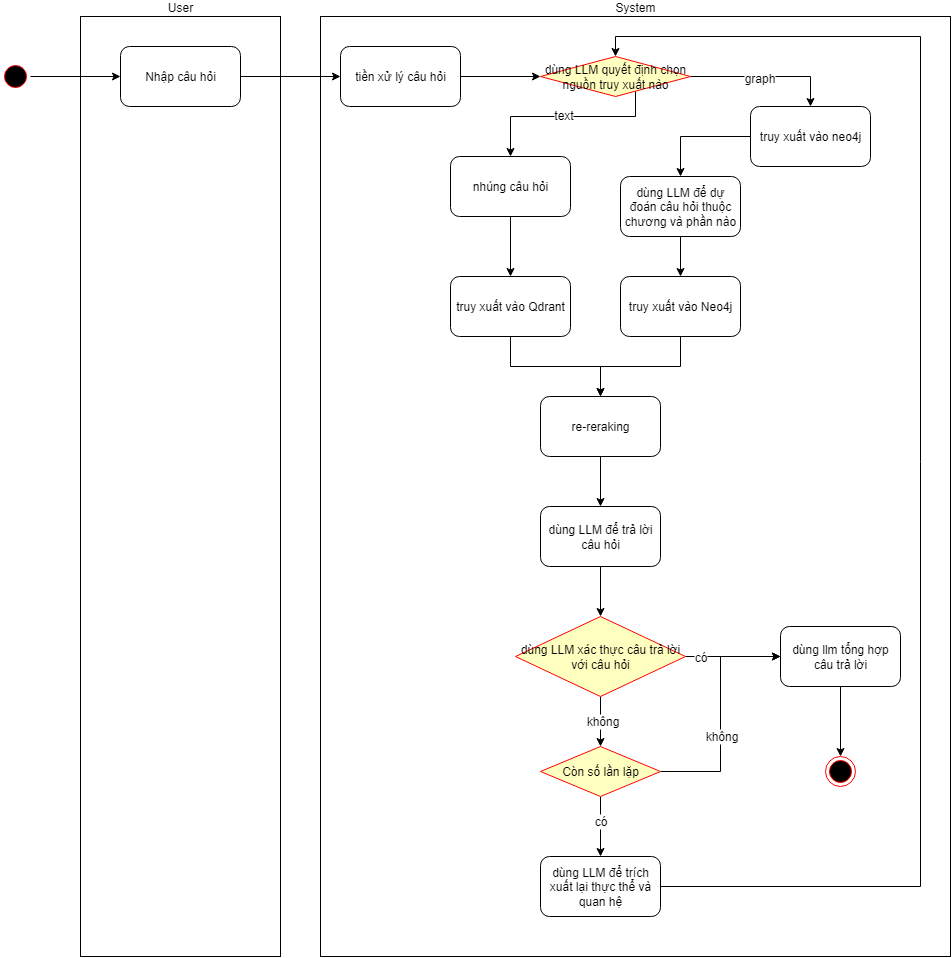

The diagram above was exported from draw.io. Its source (the exported page's mxGraphModel, read from the mxfile embedded in the PNG):
<mxGraphModel dx="1348" dy="671" grid="1" gridSize="10" guides="1" tooltips="1" connect="1" arrows="1" fold="1" page="1" pageScale="1" pageWidth="850" pageHeight="1100" math="0" shadow="0">
  <root>
    <mxCell id="0" />
    <mxCell id="1" parent="0" />
    <mxCell id="0pfb0ykseE9h08WZg-S4-14" value="User" style="rounded=0;whiteSpace=wrap;html=1;labelPosition=center;verticalLabelPosition=top;align=center;verticalAlign=bottom;" vertex="1" parent="1">
      <mxGeometry x="570" y="550" width="200" height="940" as="geometry" />
    </mxCell>
    <mxCell id="0pfb0ykseE9h08WZg-S4-15" value="System" style="rounded=0;whiteSpace=wrap;html=1;labelPosition=center;verticalLabelPosition=top;align=center;verticalAlign=bottom;" vertex="1" parent="1">
      <mxGeometry x="810" y="550" width="630" height="940" as="geometry" />
    </mxCell>
    <mxCell id="0pfb0ykseE9h08WZg-S4-16" value="" style="edgeStyle=orthogonalEdgeStyle;rounded=0;orthogonalLoop=1;jettySize=auto;html=1;" edge="1" parent="1" source="0pfb0ykseE9h08WZg-S4-17" target="0pfb0ykseE9h08WZg-S4-50">
      <mxGeometry relative="1" as="geometry" />
    </mxCell>
    <mxCell id="0pfb0ykseE9h08WZg-S4-17" value="Nhập câu hỏi" style="rounded=1;whiteSpace=wrap;html=1;" vertex="1" parent="1">
      <mxGeometry x="610" y="580" width="120" height="60" as="geometry" />
    </mxCell>
    <mxCell id="0pfb0ykseE9h08WZg-S4-18" value="" style="edgeStyle=orthogonalEdgeStyle;rounded=0;orthogonalLoop=1;jettySize=auto;html=1;" edge="1" parent="1" source="0pfb0ykseE9h08WZg-S4-19" target="0pfb0ykseE9h08WZg-S4-17">
      <mxGeometry relative="1" as="geometry" />
    </mxCell>
    <mxCell id="0pfb0ykseE9h08WZg-S4-19" value="" style="ellipse;html=1;shape=startState;fillColor=#000000;strokeColor=#ff0000;" vertex="1" parent="1">
      <mxGeometry x="490" y="595" width="30" height="30" as="geometry" />
    </mxCell>
    <mxCell id="0pfb0ykseE9h08WZg-S4-20" value="" style="edgeStyle=orthogonalEdgeStyle;rounded=0;orthogonalLoop=1;jettySize=auto;html=1;" edge="1" parent="1" source="0pfb0ykseE9h08WZg-S4-24" target="0pfb0ykseE9h08WZg-S4-26">
      <mxGeometry relative="1" as="geometry">
        <Array as="points">
          <mxPoint x="1125" y="650" />
          <mxPoint x="1000" y="650" />
        </Array>
      </mxGeometry>
    </mxCell>
    <mxCell id="0pfb0ykseE9h08WZg-S4-21" value="text" style="edgeLabel;html=1;align=center;verticalAlign=middle;resizable=0;points=[];" vertex="1" connectable="0" parent="0pfb0ykseE9h08WZg-S4-20">
      <mxGeometry x="0.0238" y="-2" relative="1" as="geometry">
        <mxPoint as="offset" />
      </mxGeometry>
    </mxCell>
    <mxCell id="0pfb0ykseE9h08WZg-S4-22" value="" style="edgeStyle=orthogonalEdgeStyle;rounded=0;orthogonalLoop=1;jettySize=auto;html=1;" edge="1" parent="1" source="0pfb0ykseE9h08WZg-S4-24" target="0pfb0ykseE9h08WZg-S4-28">
      <mxGeometry relative="1" as="geometry" />
    </mxCell>
    <mxCell id="0pfb0ykseE9h08WZg-S4-23" value="graph" style="edgeLabel;html=1;align=center;verticalAlign=middle;resizable=0;points=[];" vertex="1" connectable="0" parent="0pfb0ykseE9h08WZg-S4-22">
      <mxGeometry x="-0.0741" y="-1" relative="1" as="geometry">
        <mxPoint as="offset" />
      </mxGeometry>
    </mxCell>
    <mxCell id="0pfb0ykseE9h08WZg-S4-24" value="dùng LLM quyết định chọn nguồn truy xuất nào" style="rhombus;whiteSpace=wrap;html=1;fontColor=#000000;fillColor=#ffffc0;strokeColor=#ff0000;" vertex="1" parent="1">
      <mxGeometry x="1030" y="590" width="150" height="40" as="geometry" />
    </mxCell>
    <mxCell id="0pfb0ykseE9h08WZg-S4-25" value="" style="edgeStyle=orthogonalEdgeStyle;rounded=0;orthogonalLoop=1;jettySize=auto;html=1;" edge="1" parent="1" source="0pfb0ykseE9h08WZg-S4-26" target="0pfb0ykseE9h08WZg-S4-30">
      <mxGeometry relative="1" as="geometry" />
    </mxCell>
    <mxCell id="0pfb0ykseE9h08WZg-S4-26" value="nhúng câu hỏi" style="rounded=1;whiteSpace=wrap;html=1;" vertex="1" parent="1">
      <mxGeometry x="940" y="690" width="120" height="60" as="geometry" />
    </mxCell>
    <mxCell id="0pfb0ykseE9h08WZg-S4-27" value="" style="edgeStyle=orthogonalEdgeStyle;rounded=0;orthogonalLoop=1;jettySize=auto;html=1;" edge="1" parent="1" source="0pfb0ykseE9h08WZg-S4-28" target="0pfb0ykseE9h08WZg-S4-36">
      <mxGeometry relative="1" as="geometry" />
    </mxCell>
    <mxCell id="0pfb0ykseE9h08WZg-S4-28" value="truy xuất vào neo4j" style="rounded=1;whiteSpace=wrap;html=1;" vertex="1" parent="1">
      <mxGeometry x="1240" y="640" width="120" height="60" as="geometry" />
    </mxCell>
    <mxCell id="0pfb0ykseE9h08WZg-S4-29" value="" style="edgeStyle=orthogonalEdgeStyle;rounded=0;orthogonalLoop=1;jettySize=auto;html=1;" edge="1" parent="1" source="0pfb0ykseE9h08WZg-S4-30" target="0pfb0ykseE9h08WZg-S4-32">
      <mxGeometry relative="1" as="geometry" />
    </mxCell>
    <mxCell id="0pfb0ykseE9h08WZg-S4-30" value="truy xuất vào Qdrant" style="rounded=1;whiteSpace=wrap;html=1;" vertex="1" parent="1">
      <mxGeometry x="940" y="810" width="120" height="60" as="geometry" />
    </mxCell>
    <mxCell id="0pfb0ykseE9h08WZg-S4-31" value="" style="edgeStyle=orthogonalEdgeStyle;rounded=0;orthogonalLoop=1;jettySize=auto;html=1;" edge="1" parent="1" source="0pfb0ykseE9h08WZg-S4-32" target="0pfb0ykseE9h08WZg-S4-34">
      <mxGeometry relative="1" as="geometry" />
    </mxCell>
    <mxCell id="0pfb0ykseE9h08WZg-S4-32" value="re-reraking" style="rounded=1;whiteSpace=wrap;html=1;" vertex="1" parent="1">
      <mxGeometry x="1030" y="930" width="120" height="60" as="geometry" />
    </mxCell>
    <mxCell id="0pfb0ykseE9h08WZg-S4-33" value="" style="edgeStyle=orthogonalEdgeStyle;rounded=0;orthogonalLoop=1;jettySize=auto;html=1;entryX=0.5;entryY=0;entryDx=0;entryDy=0;" edge="1" parent="1" source="0pfb0ykseE9h08WZg-S4-34" target="0pfb0ykseE9h08WZg-S4-42">
      <mxGeometry relative="1" as="geometry">
        <mxPoint x="1075" y="1050" as="targetPoint" />
      </mxGeometry>
    </mxCell>
    <mxCell id="0pfb0ykseE9h08WZg-S4-34" value="dùng LLM để trả lời câu hỏi" style="rounded=1;whiteSpace=wrap;html=1;" vertex="1" parent="1">
      <mxGeometry x="1030" y="1040" width="120" height="60" as="geometry" />
    </mxCell>
    <mxCell id="0pfb0ykseE9h08WZg-S4-35" value="" style="edgeStyle=orthogonalEdgeStyle;rounded=0;orthogonalLoop=1;jettySize=auto;html=1;" edge="1" parent="1" source="0pfb0ykseE9h08WZg-S4-36" target="0pfb0ykseE9h08WZg-S4-38">
      <mxGeometry relative="1" as="geometry" />
    </mxCell>
    <mxCell id="0pfb0ykseE9h08WZg-S4-36" value="dùng LLM để dự đoán câu hỏi thuộc chương và phần nào" style="rounded=1;whiteSpace=wrap;html=1;" vertex="1" parent="1">
      <mxGeometry x="1110" y="710" width="120" height="60" as="geometry" />
    </mxCell>
    <mxCell id="0pfb0ykseE9h08WZg-S4-77" style="edgeStyle=orthogonalEdgeStyle;rounded=0;orthogonalLoop=1;jettySize=auto;html=1;entryX=0.5;entryY=0;entryDx=0;entryDy=0;" edge="1" parent="1" source="0pfb0ykseE9h08WZg-S4-38" target="0pfb0ykseE9h08WZg-S4-32">
      <mxGeometry relative="1" as="geometry" />
    </mxCell>
    <mxCell id="0pfb0ykseE9h08WZg-S4-38" value="truy xuất vào Neo4j" style="rounded=1;whiteSpace=wrap;html=1;" vertex="1" parent="1">
      <mxGeometry x="1110" y="810" width="120" height="60" as="geometry" />
    </mxCell>
    <mxCell id="0pfb0ykseE9h08WZg-S4-79" value="" style="edgeStyle=orthogonalEdgeStyle;rounded=0;orthogonalLoop=1;jettySize=auto;html=1;" edge="1" parent="1" source="0pfb0ykseE9h08WZg-S4-42" target="0pfb0ykseE9h08WZg-S4-44">
      <mxGeometry relative="1" as="geometry" />
    </mxCell>
    <mxCell id="0pfb0ykseE9h08WZg-S4-80" value="có" style="edgeLabel;html=1;align=center;verticalAlign=middle;resizable=0;points=[];" vertex="1" connectable="0" parent="0pfb0ykseE9h08WZg-S4-79">
      <mxGeometry x="-0.3107" y="3" relative="1" as="geometry">
        <mxPoint x="-18" y="3" as="offset" />
      </mxGeometry>
    </mxCell>
    <mxCell id="0pfb0ykseE9h08WZg-S4-82" value="" style="edgeStyle=orthogonalEdgeStyle;rounded=0;orthogonalLoop=1;jettySize=auto;html=1;" edge="1" parent="1" source="0pfb0ykseE9h08WZg-S4-42" target="0pfb0ykseE9h08WZg-S4-66">
      <mxGeometry relative="1" as="geometry" />
    </mxCell>
    <mxCell id="0pfb0ykseE9h08WZg-S4-84" value="không" style="edgeLabel;html=1;align=center;verticalAlign=middle;resizable=0;points=[];" vertex="1" connectable="0" parent="0pfb0ykseE9h08WZg-S4-82">
      <mxGeometry x="-0.0352" y="1" relative="1" as="geometry">
        <mxPoint as="offset" />
      </mxGeometry>
    </mxCell>
    <mxCell id="0pfb0ykseE9h08WZg-S4-42" value="dùng LLM xác thực câu trả lời với câu hỏi" style="rhombus;whiteSpace=wrap;html=1;fontColor=#000000;fillColor=#ffffc0;strokeColor=#ff0000;" vertex="1" parent="1">
      <mxGeometry x="1005" y="1150" width="170" height="80" as="geometry" />
    </mxCell>
    <mxCell id="0pfb0ykseE9h08WZg-S4-86" value="" style="edgeStyle=orthogonalEdgeStyle;rounded=0;orthogonalLoop=1;jettySize=auto;html=1;" edge="1" parent="1" source="0pfb0ykseE9h08WZg-S4-44" target="0pfb0ykseE9h08WZg-S4-48">
      <mxGeometry relative="1" as="geometry" />
    </mxCell>
    <mxCell id="0pfb0ykseE9h08WZg-S4-44" value="dùng llm tổng hợp câu trả lời" style="rounded=1;whiteSpace=wrap;html=1;" vertex="1" parent="1">
      <mxGeometry x="1270" y="1160" width="120" height="60" as="geometry" />
    </mxCell>
    <mxCell id="0pfb0ykseE9h08WZg-S4-90" style="edgeStyle=orthogonalEdgeStyle;rounded=0;orthogonalLoop=1;jettySize=auto;html=1;entryX=0.5;entryY=0;entryDx=0;entryDy=0;" edge="1" parent="1" source="0pfb0ykseE9h08WZg-S4-47" target="0pfb0ykseE9h08WZg-S4-24">
      <mxGeometry relative="1" as="geometry">
        <Array as="points">
          <mxPoint x="1410" y="1420" />
          <mxPoint x="1410" y="570" />
          <mxPoint x="1105" y="570" />
        </Array>
      </mxGeometry>
    </mxCell>
    <mxCell id="0pfb0ykseE9h08WZg-S4-47" value="dùng LLM để trích xuất lại thực thể và quan hệ" style="rounded=1;whiteSpace=wrap;html=1;" vertex="1" parent="1">
      <mxGeometry x="1030" y="1390" width="120" height="60" as="geometry" />
    </mxCell>
    <mxCell id="0pfb0ykseE9h08WZg-S4-48" value="" style="ellipse;html=1;shape=endState;fillColor=#000000;strokeColor=#ff0000;" vertex="1" parent="1">
      <mxGeometry x="1315" y="1290" width="30" height="30" as="geometry" />
    </mxCell>
    <mxCell id="0pfb0ykseE9h08WZg-S4-49" value="" style="edgeStyle=orthogonalEdgeStyle;rounded=0;orthogonalLoop=1;jettySize=auto;html=1;" edge="1" parent="1" source="0pfb0ykseE9h08WZg-S4-50" target="0pfb0ykseE9h08WZg-S4-24">
      <mxGeometry relative="1" as="geometry" />
    </mxCell>
    <mxCell id="0pfb0ykseE9h08WZg-S4-50" value="tiền xử lý câu hỏi" style="rounded=1;whiteSpace=wrap;html=1;" vertex="1" parent="1">
      <mxGeometry x="830" y="580" width="120" height="60" as="geometry" />
    </mxCell>
    <mxCell id="0pfb0ykseE9h08WZg-S4-83" value="" style="edgeStyle=orthogonalEdgeStyle;rounded=0;orthogonalLoop=1;jettySize=auto;html=1;" edge="1" parent="1" source="0pfb0ykseE9h08WZg-S4-66" target="0pfb0ykseE9h08WZg-S4-47">
      <mxGeometry relative="1" as="geometry" />
    </mxCell>
    <mxCell id="0pfb0ykseE9h08WZg-S4-85" value="có" style="edgeLabel;html=1;align=center;verticalAlign=middle;resizable=0;points=[];" vertex="1" connectable="0" parent="0pfb0ykseE9h08WZg-S4-83">
      <mxGeometry x="-0.1778" y="-1" relative="1" as="geometry">
        <mxPoint as="offset" />
      </mxGeometry>
    </mxCell>
    <mxCell id="0pfb0ykseE9h08WZg-S4-87" style="edgeStyle=orthogonalEdgeStyle;rounded=0;orthogonalLoop=1;jettySize=auto;html=1;entryX=0;entryY=0.5;entryDx=0;entryDy=0;" edge="1" parent="1" source="0pfb0ykseE9h08WZg-S4-66" target="0pfb0ykseE9h08WZg-S4-44">
      <mxGeometry relative="1" as="geometry" />
    </mxCell>
    <mxCell id="0pfb0ykseE9h08WZg-S4-89" value="không" style="edgeLabel;html=1;align=center;verticalAlign=middle;resizable=0;points=[];" vertex="1" connectable="0" parent="0pfb0ykseE9h08WZg-S4-87">
      <mxGeometry x="-0.187" relative="1" as="geometry">
        <mxPoint as="offset" />
      </mxGeometry>
    </mxCell>
    <mxCell id="0pfb0ykseE9h08WZg-S4-66" value="Còn số lần lặp" style="rhombus;whiteSpace=wrap;html=1;fontColor=#000000;fillColor=#ffffc0;strokeColor=#ff0000;" vertex="1" parent="1">
      <mxGeometry x="1030" y="1280" width="120" height="50" as="geometry" />
    </mxCell>
  </root>
</mxGraphModel>